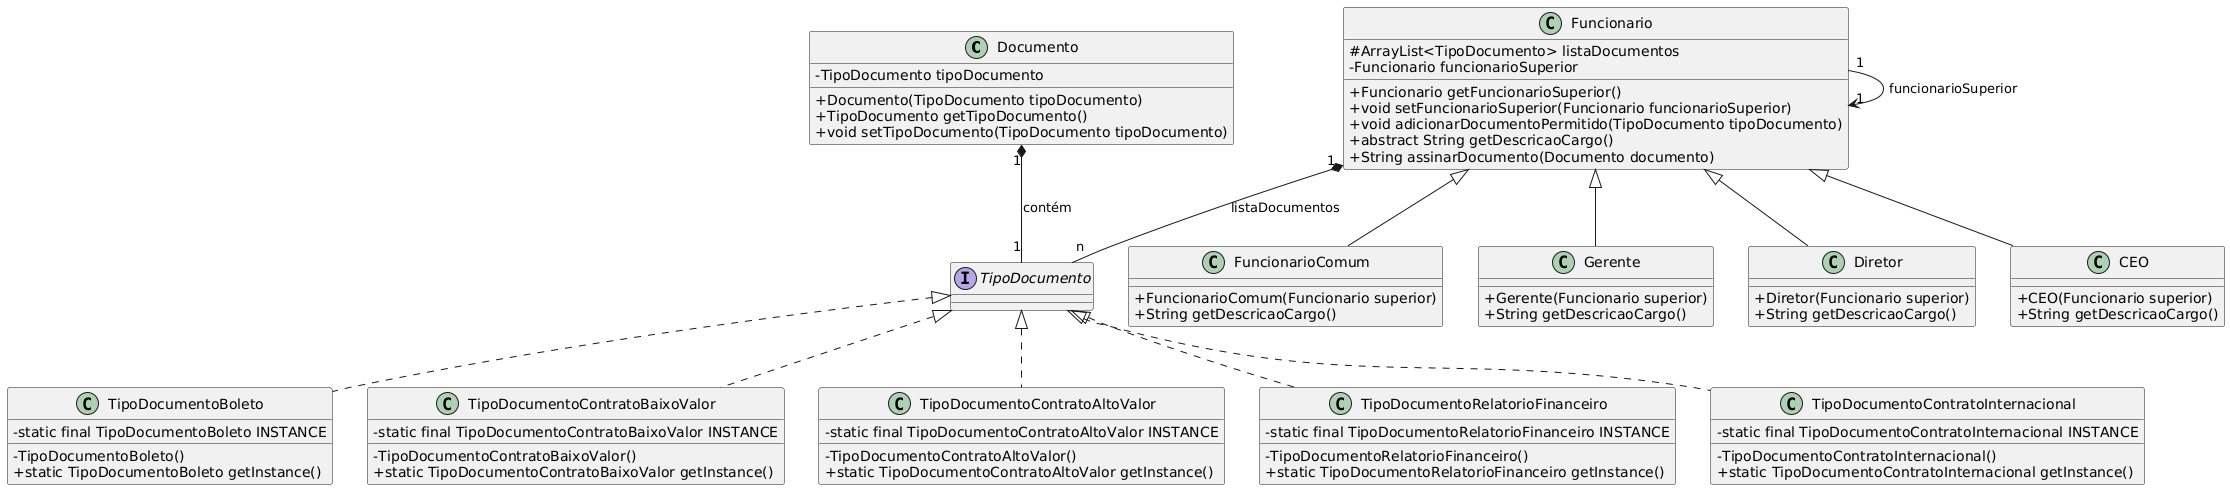

The diagram above was rendered by PlantUML. Its source (embedded in the PNG):
@startuml
skinparam classAttributeIconSize 0

class Documento {
    - TipoDocumento tipoDocumento
    + Documento(TipoDocumento tipoDocumento)
    + TipoDocumento getTipoDocumento()
    + void setTipoDocumento(TipoDocumento tipoDocumento)
}

interface TipoDocumento {
}

class TipoDocumentoBoleto {
    - static final TipoDocumentoBoleto INSTANCE
    - TipoDocumentoBoleto()
    + static TipoDocumentoBoleto getInstance()
}

class TipoDocumentoContratoBaixoValor {
    - static final TipoDocumentoContratoBaixoValor INSTANCE
    - TipoDocumentoContratoBaixoValor()
    + static TipoDocumentoContratoBaixoValor getInstance()
}

class TipoDocumentoContratoAltoValor {
    - static final TipoDocumentoContratoAltoValor INSTANCE
    - TipoDocumentoContratoAltoValor()
    + static TipoDocumentoContratoAltoValor getInstance()
}

class TipoDocumentoRelatorioFinanceiro {
    - static final TipoDocumentoRelatorioFinanceiro INSTANCE
    - TipoDocumentoRelatorioFinanceiro()
    + static TipoDocumentoRelatorioFinanceiro getInstance()
}

class TipoDocumentoContratoInternacional {
    - static final TipoDocumentoContratoInternacional INSTANCE
    - TipoDocumentoContratoInternacional()
    + static TipoDocumentoContratoInternacional getInstance()
}

class Funcionario {
    # ArrayList<TipoDocumento> listaDocumentos
    - Funcionario funcionarioSuperior
    + Funcionario getFuncionarioSuperior()
    + void setFuncionarioSuperior(Funcionario funcionarioSuperior)
    + void adicionarDocumentoPermitido(TipoDocumento tipoDocumento)
    + abstract String getDescricaoCargo()
    + String assinarDocumento(Documento documento)
}

class FuncionarioComum {
    + FuncionarioComum(Funcionario superior)
    + String getDescricaoCargo()
}

class Gerente {
    + Gerente(Funcionario superior)
    + String getDescricaoCargo()
}

class Diretor {
    + Diretor(Funcionario superior)
    + String getDescricaoCargo()
}

class CEO {
    + CEO(Funcionario superior)
    + String getDescricaoCargo()
}

Documento "1" *-- "1" TipoDocumento : contém
TipoDocumento <|.. TipoDocumentoBoleto
TipoDocumento <|.. TipoDocumentoContratoBaixoValor
TipoDocumento <|.. TipoDocumentoContratoAltoValor
TipoDocumento <|.. TipoDocumentoRelatorioFinanceiro
TipoDocumento <|.. TipoDocumentoContratoInternacional

Funcionario <|-- FuncionarioComum
Funcionario <|-- Gerente
Funcionario <|-- Diretor
Funcionario <|-- CEO

Funcionario "1" --> "1" Funcionario : funcionarioSuperior
Funcionario "1" *-- "n" TipoDocumento : listaDocumentos
@enduml